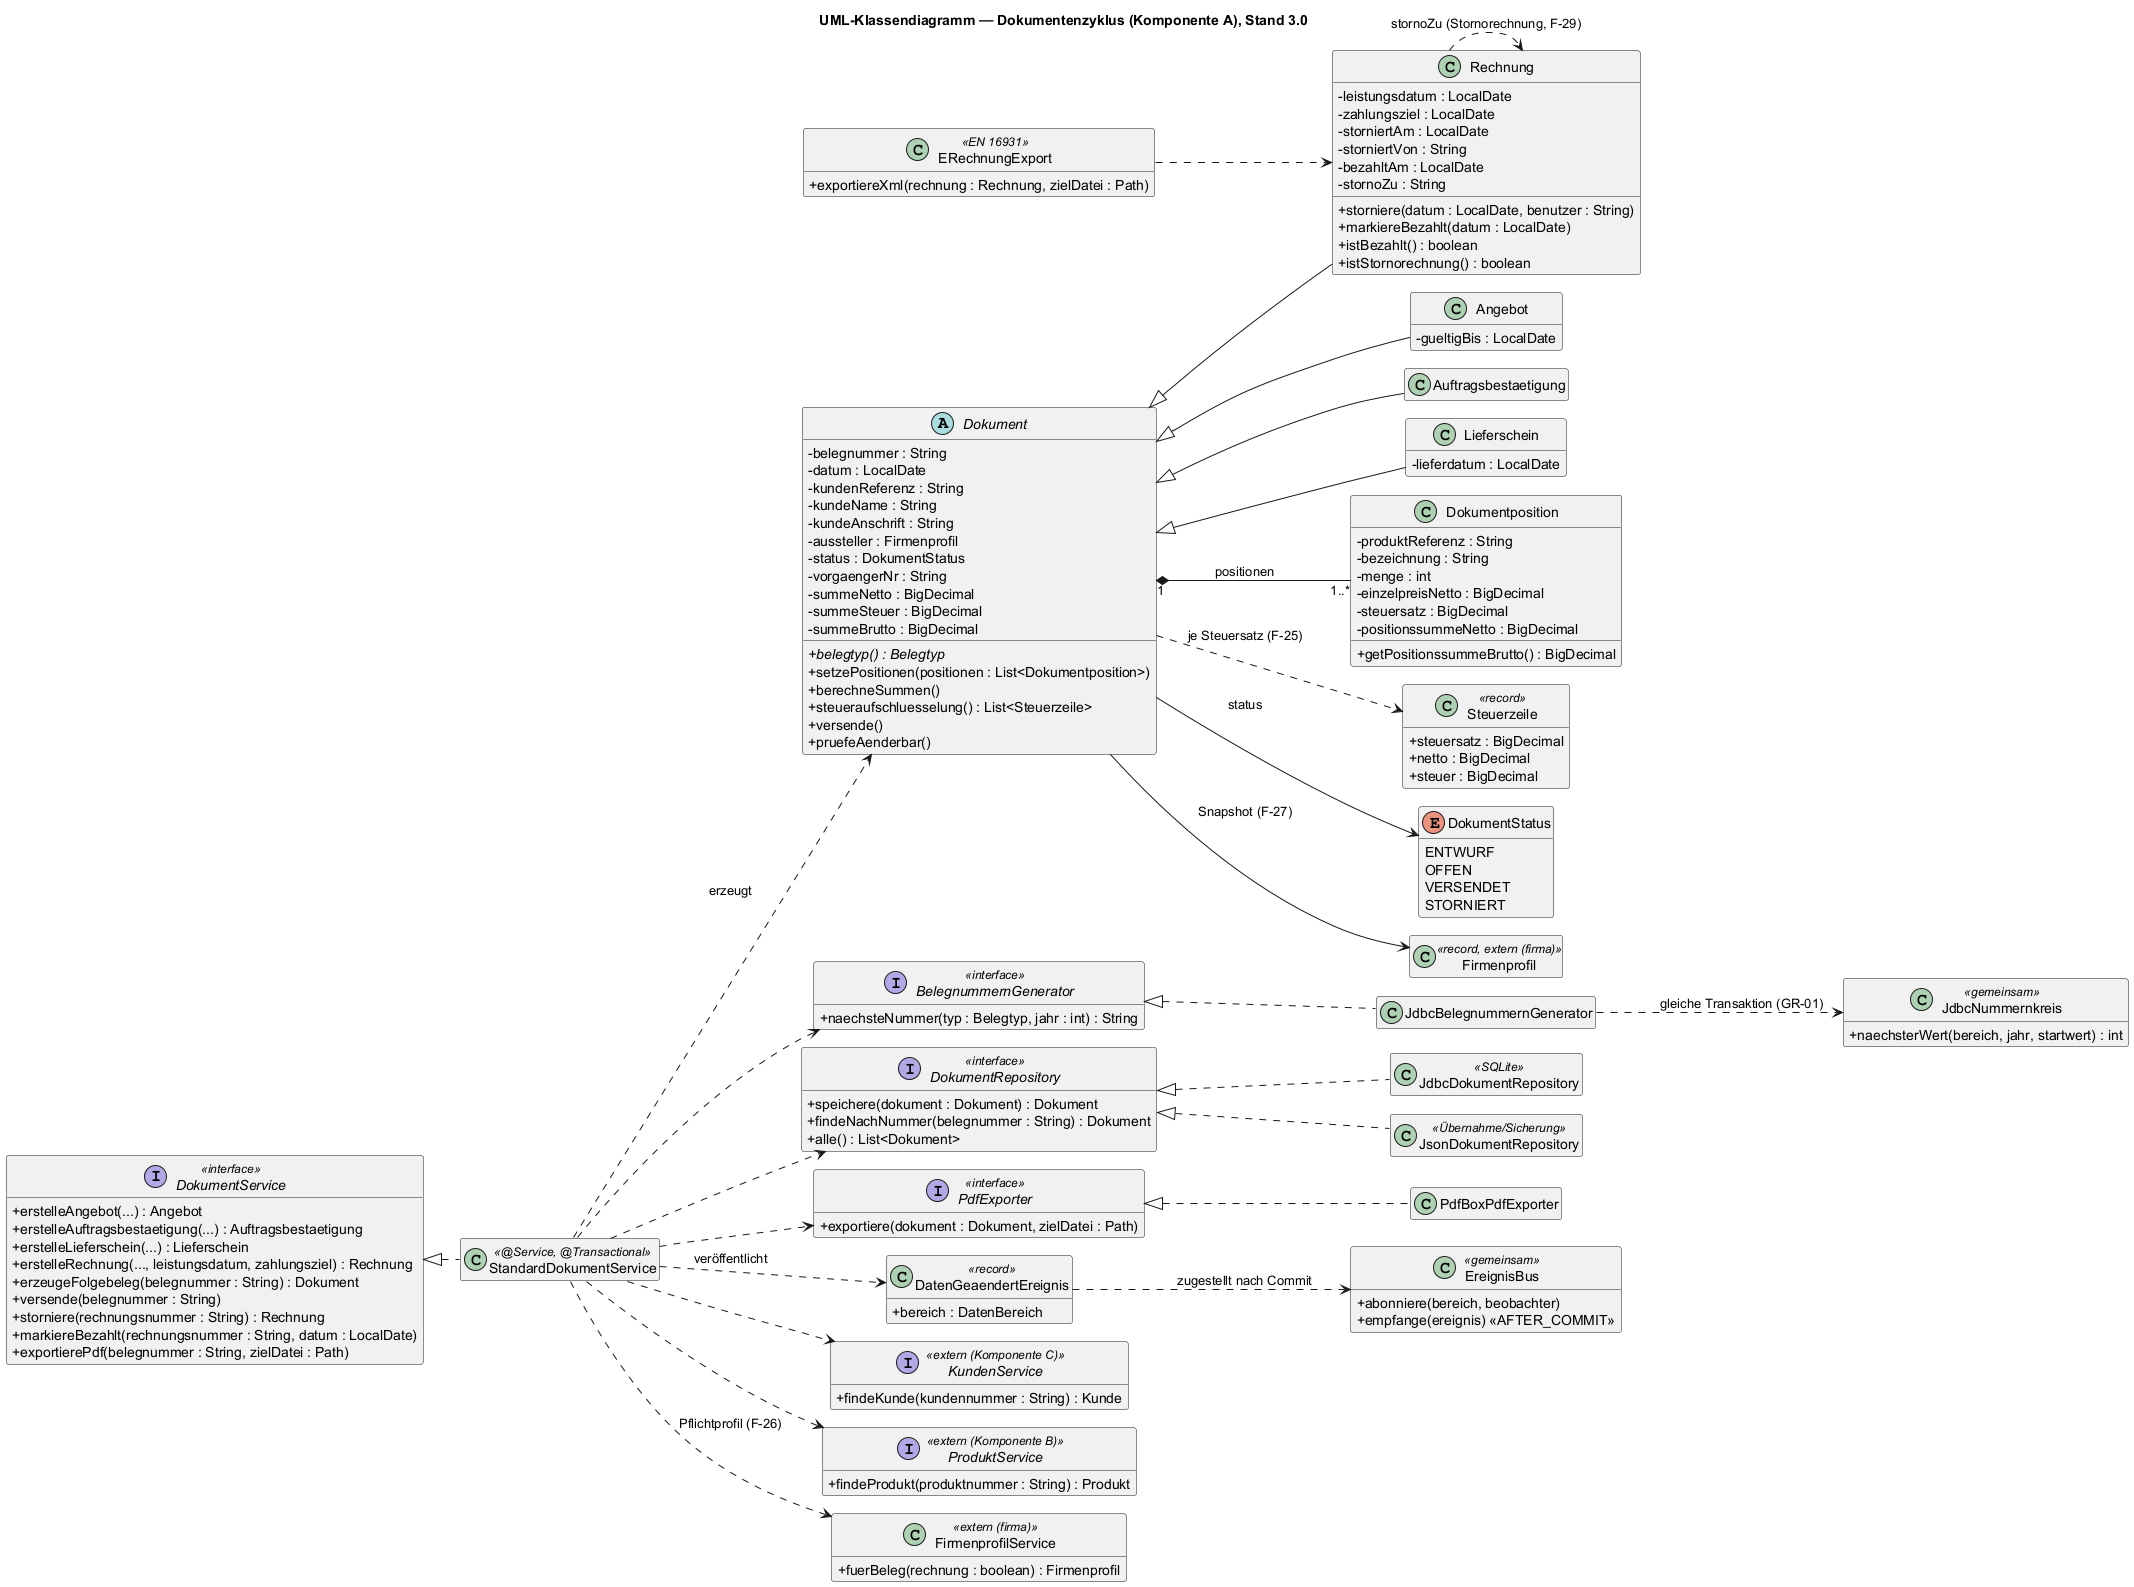

The diagram above was rendered by PlantUML. Its source (embedded in the PNG):
@startuml klassendiagramm_dokumentenzyklus
!pragma layout smetana
' UML-Klassendiagramm Dokumentenzyklus (Pflichtenheft Teil A, Abschnitt 7.1), Stand 3.0
' Layout-Engine Smetana -> kein Graphviz erforderlich.
!pragma layout smetana

skinparam shadowing false
skinparam classAttributeIconSize 0
skinparam linetype ortho
hide empty members
left to right direction

title UML-Klassendiagramm — Dokumentenzyklus (Komponente A), Stand 3.0

' ===================== Domänenmodell =====================

abstract class Dokument {
  - belegnummer : String
  - datum : LocalDate
  - kundenReferenz : String
  - kundeName : String
  - kundeAnschrift : String
  - aussteller : Firmenprofil
  - status : DokumentStatus
  - vorgaengerNr : String
  - summeNetto : BigDecimal
  - summeSteuer : BigDecimal
  - summeBrutto : BigDecimal
  + {abstract} belegtyp() : Belegtyp
  + setzePositionen(positionen : List<Dokumentposition>)
  + berechneSummen()
  + steueraufschluesselung() : List<Steuerzeile>
  + versende()
  + pruefeAenderbar()
}

class Angebot {
  - gueltigBis : LocalDate
}

class Auftragsbestaetigung {
}

class Lieferschein {
  - lieferdatum : LocalDate
}

class Rechnung {
  - leistungsdatum : LocalDate
  - zahlungsziel : LocalDate
  - storniertAm : LocalDate
  - storniertVon : String
  - bezahltAm : LocalDate
  - stornoZu : String
  + storniere(datum : LocalDate, benutzer : String)
  + markiereBezahlt(datum : LocalDate)
  + istBezahlt() : boolean
  + istStornorechnung() : boolean
}

class Dokumentposition {
  - produktReferenz : String
  - bezeichnung : String
  - menge : int
  - einzelpreisNetto : BigDecimal
  - steuersatz : BigDecimal
  - positionssummeNetto : BigDecimal
  + getPositionssummeBrutto() : BigDecimal
}

class Steuerzeile <<record>> {
  + steuersatz : BigDecimal
  + netto : BigDecimal
  + steuer : BigDecimal
}

enum DokumentStatus {
  ENTWURF
  OFFEN
  VERSENDET
  STORNIERT
}

' Vererbung der vier Belegtypen
Dokument <|-- Angebot
Dokument <|-- Auftragsbestaetigung
Dokument <|-- Lieferschein
Dokument <|-- Rechnung

' Komposition: ein Dokument besteht aus 1..* Positionen
Dokument "1" *-- "1..*" Dokumentposition : positionen
Dokument ..> Steuerzeile : je Steuersatz (F-25)
Dokument --> DokumentStatus : status
Rechnung ..> Rechnung : stornoZu (Stornorechnung, F-29)

' ===================== Service-Schicht =====================

interface DokumentService <<interface>> {
  + erstelleAngebot(...) : Angebot
  + erstelleAuftragsbestaetigung(...) : Auftragsbestaetigung
  + erstelleLieferschein(...) : Lieferschein
  + erstelleRechnung(..., leistungsdatum, zahlungsziel) : Rechnung
  + erzeugeFolgebeleg(belegnummer : String) : Dokument
  + versende(belegnummer : String)
  + storniere(rechnungsnummer : String) : Rechnung
  + markiereBezahlt(rechnungsnummer : String, datum : LocalDate)
  + exportierePdf(belegnummer : String, zielDatei : Path)
}

class StandardDokumentService <<@Service, @Transactional>> {
}

interface BelegnummernGenerator <<interface>> {
  + naechsteNummer(typ : Belegtyp, jahr : int) : String
}

class JdbcBelegnummernGenerator
class JdbcNummernkreis <<gemeinsam>> {
  + naechsterWert(bereich, jahr, startwert) : int
}

interface DokumentRepository <<interface>> {
  + speichere(dokument : Dokument) : Dokument
  + findeNachNummer(belegnummer : String) : Dokument
  + alle() : List<Dokument>
}

class JdbcDokumentRepository <<SQLite>>
class JsonDokumentRepository <<Übernahme/Sicherung>>

interface PdfExporter <<interface>> {
  + exportiere(dokument : Dokument, zielDatei : Path)
}

class PdfBoxPdfExporter
class ERechnungExport <<EN 16931>> {
  + exportiereXml(rechnung : Rechnung, zielDatei : Path)
}

class DatenGeaendertEreignis <<record>> {
  + bereich : DatenBereich
}

class EreignisBus <<gemeinsam>> {
  + abonniere(bereich, beobachter)
  + empfange(ereignis) <<AFTER_COMMIT>>
}

DokumentService <|.. StandardDokumentService
BelegnummernGenerator <|.. JdbcBelegnummernGenerator
JdbcBelegnummernGenerator ..> JdbcNummernkreis : gleiche Transaktion (GR-01)
DokumentRepository <|.. JdbcDokumentRepository
DokumentRepository <|.. JsonDokumentRepository
PdfExporter <|.. PdfBoxPdfExporter

StandardDokumentService ..> BelegnummernGenerator
StandardDokumentService ..> DokumentRepository
StandardDokumentService ..> PdfExporter
StandardDokumentService ..> DatenGeaendertEreignis : veröffentlicht
DatenGeaendertEreignis ..> EreignisBus : zugestellt nach Commit
StandardDokumentService ..> Dokument : erzeugt
ERechnungExport ..> Rechnung

' ===================== Externe Komponenten (lose Kopplung) =====================

interface KundenService <<extern (Komponente C)>> {
  + findeKunde(kundennummer : String) : Kunde
}

interface ProduktService <<extern (Komponente B)>> {
  + findeProdukt(produktnummer : String) : Produkt
}

class FirmenprofilService <<extern (firma)>> {
  + fuerBeleg(rechnung : boolean) : Firmenprofil
}

class Firmenprofil <<record, extern (firma)>>

StandardDokumentService ..> KundenService
StandardDokumentService ..> ProduktService
StandardDokumentService ..> FirmenprofilService : Pflichtprofil (F-26)
Dokument --> Firmenprofil : Snapshot (F-27)

@enduml